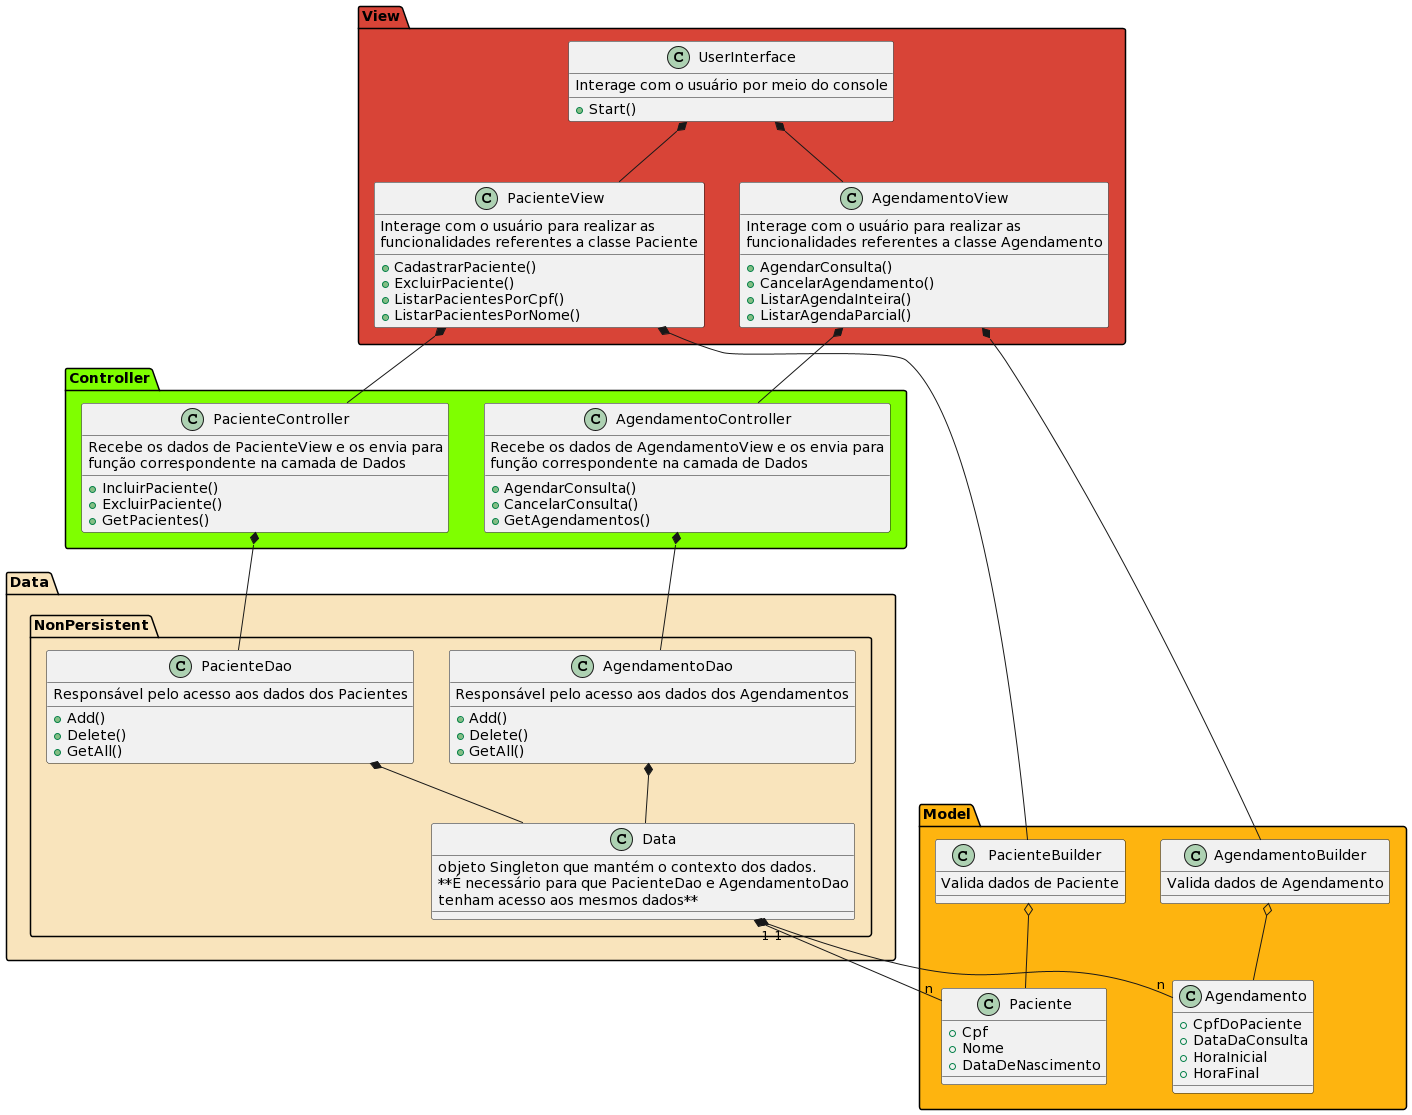

The diagram above was rendered by PlantUML. Its source (embedded in the PNG):
@startuml
package Model #feb40f {
class "Agendamento" as ag {
+CpfDoPaciente
+DataDaConsulta
+HoraInicial
+HoraFinal
}
class agb as "AgendamentoBuilder"{
Valida dados de Agendamento
}
class pc as "Paciente" {
+Cpf
+Nome
+DataDeNascimento
}
class pcb as "  PacienteBuilder  " {
Valida dados de Paciente
}
}

package Controller #7FFF00 {

class "AgendamentoController" as agc {
Recebe os dados de AgendamentoView e os envia para 
função correspondente na camada de Dados 
+AgendarConsulta()
+CancelarConsulta()
+GetAgendamentos()
}
class pcc as "PacienteController" {
Recebe os dados de PacienteView e os envia para 
função correspondente na camada de Dados 
+IncluirPaciente()
+ExcluirPaciente()
+GetPacientes()
}
}

package View #D84437 {

class "PacienteView" as pv {
Interage com o usuário para realizar as 
funcionalidades referentes a classe Paciente
+CadastrarPaciente()
+ExcluirPaciente()
+ListarPacientesPorCpf()
+ListarPacientesPorNome()
}

class "AgendamentoView" as av {
Interage com o usuário para realizar as 
funcionalidades referentes a classe Agendamento
+AgendarConsulta()
+CancelarAgendamento()
+ListarAgendaInteira()
+ListarAgendaParcial()
}

class "UserInterface" as ui {
Interage com o usuário por meio do console
+Start()
}
}

package Data #F9E4BC {

package NonPersistent {

class "PacienteDao" as pd {
Responsável pelo acesso aos dados dos Pacientes
+Add()
+Delete()
+GetAll()
}
class "AgendamentoDao" as ad {
Responsável pelo acesso aos dados dos Agendamentos
+Add()
+Delete()
+GetAll()
}
class "Data" as dt {
objeto Singleton que mantém o contexto dos dados.
**É necessário para que PacienteDao e AgendamentoDao
tenham acesso aos mesmos dados**
}
}

pcb o-down- pc
agb o-down- ag

ui *-down- av
ui *-down- pv

pcc *-- pd
agc *-- ad

dt "1" *-- "n" pc
dt "1" *-- "n" ag

pv *-- pcc
av *-- agc


pv *--  pcb
av *-- agb

pd *-- dt
ad *-- dt
@enduml